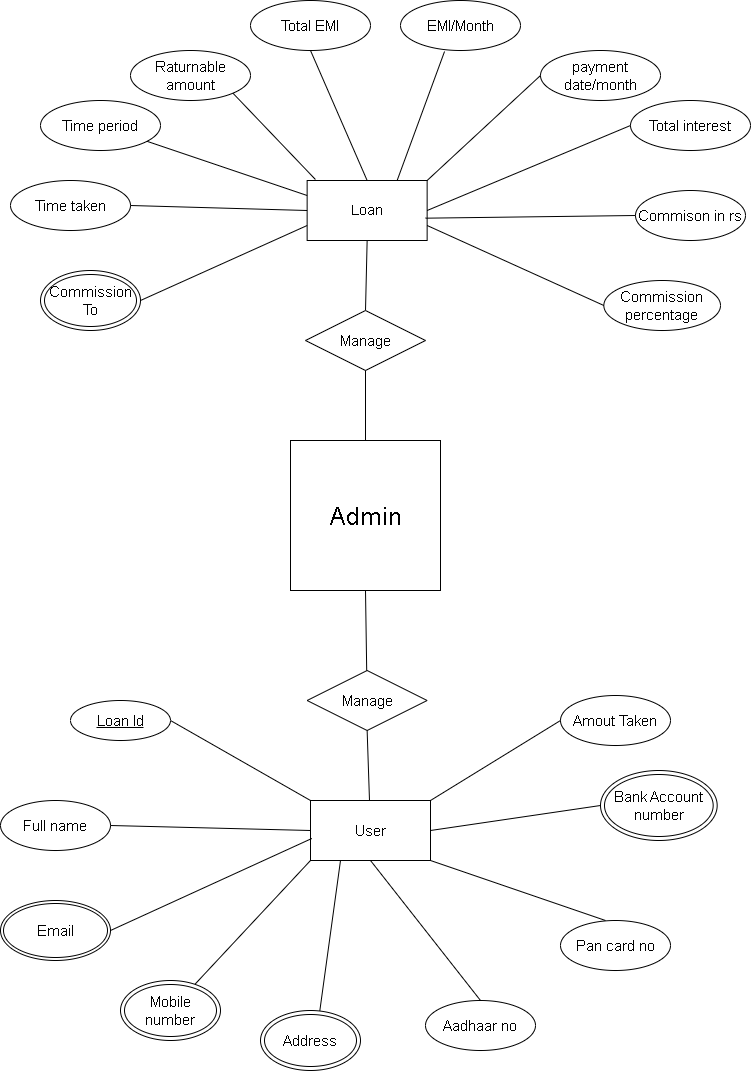

The diagram above was exported from draw.io. Its source (the exported page's mxGraphModel, read from the mxfile embedded in the PNG):
<mxGraphModel dx="1422" dy="1868" grid="1" gridSize="10" guides="1" tooltips="1" connect="1" arrows="1" fold="1" page="1" pageScale="1" pageWidth="850" pageHeight="1100" math="0" shadow="0">
  <root>
    <mxCell id="0" />
    <mxCell id="1" parent="0" />
    <mxCell id="j0fmLMRPRFX_gL6jugPW-2" value="Admin" style="whiteSpace=wrap;html=1;aspect=fixed;fontSize=25;" parent="1" vertex="1">
      <mxGeometry x="330" y="220" width="150" height="150" as="geometry" />
    </mxCell>
    <mxCell id="j0fmLMRPRFX_gL6jugPW-4" value="Loan" style="rounded=0;whiteSpace=wrap;html=1;fontSize=14;" parent="1" vertex="1">
      <mxGeometry x="346.64" y="-40" width="120" height="60" as="geometry" />
    </mxCell>
    <mxCell id="j0fmLMRPRFX_gL6jugPW-5" value="User&lt;font style=&quot;font-size: 15px;&quot;&gt;&lt;br style=&quot;font-size: 15px;&quot;&gt;&lt;/font&gt;" style="rounded=0;whiteSpace=wrap;html=1;fontSize=15;" parent="1" vertex="1">
      <mxGeometry x="350" y="580" width="120" height="60" as="geometry" />
    </mxCell>
    <mxCell id="j0fmLMRPRFX_gL6jugPW-6" value="" style="endArrow=none;html=1;entryX=0.5;entryY=1;entryDx=0;entryDy=0;exitX=0.5;exitY=0;exitDx=0;exitDy=0;" parent="1" source="cJxoEeIZO6PlX0RT_dms-3" target="j0fmLMRPRFX_gL6jugPW-4" edge="1">
      <mxGeometry width="50" height="50" relative="1" as="geometry">
        <mxPoint x="460" y="220" as="sourcePoint" />
        <mxPoint x="510" y="170" as="targetPoint" />
      </mxGeometry>
    </mxCell>
    <mxCell id="j0fmLMRPRFX_gL6jugPW-7" value="" style="endArrow=none;html=1;entryX=0.5;entryY=1;entryDx=0;entryDy=0;" parent="1" source="cJxoEeIZO6PlX0RT_dms-2" target="j0fmLMRPRFX_gL6jugPW-2" edge="1">
      <mxGeometry width="50" height="50" relative="1" as="geometry">
        <mxPoint x="260" y="400" as="sourcePoint" />
        <mxPoint x="310" y="350" as="targetPoint" />
      </mxGeometry>
    </mxCell>
    <mxCell id="j0fmLMRPRFX_gL6jugPW-21" value="Full name" style="ellipse;whiteSpace=wrap;html=1;fontSize=15;" parent="1" vertex="1">
      <mxGeometry x="40" y="580" width="110" height="50" as="geometry" />
    </mxCell>
    <mxCell id="j0fmLMRPRFX_gL6jugPW-27" value="Amout Taken" style="ellipse;whiteSpace=wrap;html=1;fontSize=15;" parent="1" vertex="1">
      <mxGeometry x="600" y="475" width="110" height="50" as="geometry" />
    </mxCell>
    <mxCell id="j0fmLMRPRFX_gL6jugPW-29" value="Commison in rs" style="ellipse;whiteSpace=wrap;html=1;fontSize=15;" parent="1" vertex="1">
      <mxGeometry x="675" y="-30" width="110" height="50" as="geometry" />
    </mxCell>
    <mxCell id="j0fmLMRPRFX_gL6jugPW-30" value="Commission percentage" style="ellipse;whiteSpace=wrap;html=1;fontSize=15;" parent="1" vertex="1">
      <mxGeometry x="643.34" y="60" width="116.66" height="50" as="geometry" />
    </mxCell>
    <mxCell id="j0fmLMRPRFX_gL6jugPW-31" value="Aadhaar no" style="ellipse;whiteSpace=wrap;html=1;fontSize=15;" parent="1" vertex="1">
      <mxGeometry x="465" y="780" width="110" height="50" as="geometry" />
    </mxCell>
    <mxCell id="j0fmLMRPRFX_gL6jugPW-32" value="Pan card no" style="ellipse;whiteSpace=wrap;html=1;fontSize=15;" parent="1" vertex="1">
      <mxGeometry x="600" y="700" width="110" height="50" as="geometry" />
    </mxCell>
    <mxCell id="j0fmLMRPRFX_gL6jugPW-33" value="" style="endArrow=none;html=1;fontSize=15;entryX=0;entryY=0;entryDx=0;entryDy=0;exitX=1;exitY=0.5;exitDx=0;exitDy=0;" parent="1" source="cJxoEeIZO6PlX0RT_dms-1" target="j0fmLMRPRFX_gL6jugPW-5" edge="1">
      <mxGeometry width="50" height="50" relative="1" as="geometry">
        <mxPoint x="220" y="515" as="sourcePoint" />
        <mxPoint x="380" y="490" as="targetPoint" />
      </mxGeometry>
    </mxCell>
    <mxCell id="j0fmLMRPRFX_gL6jugPW-34" value="" style="endArrow=none;html=1;fontSize=15;entryX=0;entryY=1;entryDx=0;entryDy=0;" parent="1" source="j0fmLMRPRFX_gL6jugPW-44" target="j0fmLMRPRFX_gL6jugPW-5" edge="1">
      <mxGeometry width="50" height="50" relative="1" as="geometry">
        <mxPoint x="208.36256656332205" y="632.3675136417819" as="sourcePoint" />
        <mxPoint x="345" y="500" as="targetPoint" />
      </mxGeometry>
    </mxCell>
    <mxCell id="j0fmLMRPRFX_gL6jugPW-35" value="" style="endArrow=none;html=1;fontSize=15;entryX=0.25;entryY=1;entryDx=0;entryDy=0;exitX=0.593;exitY=0.006;exitDx=0;exitDy=0;exitPerimeter=0;" parent="1" source="j0fmLMRPRFX_gL6jugPW-45" target="j0fmLMRPRFX_gL6jugPW-5" edge="1">
      <mxGeometry width="50" height="50" relative="1" as="geometry">
        <mxPoint x="266.68000000000006" y="713" as="sourcePoint" />
        <mxPoint x="355" y="500" as="targetPoint" />
      </mxGeometry>
    </mxCell>
    <mxCell id="j0fmLMRPRFX_gL6jugPW-36" value="" style="endArrow=none;html=1;fontSize=15;exitX=0.5;exitY=0;exitDx=0;exitDy=0;entryX=0.5;entryY=1;entryDx=0;entryDy=0;" parent="1" source="j0fmLMRPRFX_gL6jugPW-31" target="j0fmLMRPRFX_gL6jugPW-5" edge="1">
      <mxGeometry width="50" height="50" relative="1" as="geometry">
        <mxPoint x="270" y="535" as="sourcePoint" />
        <mxPoint x="390" y="560" as="targetPoint" />
      </mxGeometry>
    </mxCell>
    <mxCell id="j0fmLMRPRFX_gL6jugPW-37" value="" style="endArrow=none;html=1;fontSize=15;entryX=1;entryY=1;entryDx=0;entryDy=0;exitX=0.409;exitY=0;exitDx=0;exitDy=0;exitPerimeter=0;" parent="1" source="j0fmLMRPRFX_gL6jugPW-32" target="j0fmLMRPRFX_gL6jugPW-5" edge="1">
      <mxGeometry width="50" height="50" relative="1" as="geometry">
        <mxPoint x="290" y="535" as="sourcePoint" />
        <mxPoint x="385" y="500" as="targetPoint" />
      </mxGeometry>
    </mxCell>
    <mxCell id="j0fmLMRPRFX_gL6jugPW-38" value="" style="endArrow=none;html=1;fontSize=15;entryX=1;entryY=0.5;entryDx=0;entryDy=0;exitX=0;exitY=0.5;exitDx=0;exitDy=0;" parent="1" source="j0fmLMRPRFX_gL6jugPW-46" target="j0fmLMRPRFX_gL6jugPW-5" edge="1">
      <mxGeometry width="50" height="50" relative="1" as="geometry">
        <mxPoint x="526.6400000000001" y="743" as="sourcePoint" />
        <mxPoint x="405" y="500" as="targetPoint" />
      </mxGeometry>
    </mxCell>
    <mxCell id="j0fmLMRPRFX_gL6jugPW-39" value="" style="endArrow=none;html=1;fontSize=15;entryX=1;entryY=0;entryDx=0;entryDy=0;exitX=0;exitY=0.5;exitDx=0;exitDy=0;" parent="1" source="j0fmLMRPRFX_gL6jugPW-27" target="j0fmLMRPRFX_gL6jugPW-5" edge="1">
      <mxGeometry width="50" height="50" relative="1" as="geometry">
        <mxPoint x="330" y="535" as="sourcePoint" />
        <mxPoint x="425" y="500" as="targetPoint" />
      </mxGeometry>
    </mxCell>
    <mxCell id="j0fmLMRPRFX_gL6jugPW-40" value="" style="endArrow=none;html=1;fontSize=15;exitX=1;exitY=0.5;exitDx=0;exitDy=0;entryX=0;entryY=0.75;entryDx=0;entryDy=0;" parent="1" source="j0fmLMRPRFX_gL6jugPW-72" target="j0fmLMRPRFX_gL6jugPW-4" edge="1">
      <mxGeometry width="50" height="50" relative="1" as="geometry">
        <mxPoint x="599.14" y="243" as="sourcePoint" />
        <mxPoint x="350" y="140" as="targetPoint" />
      </mxGeometry>
    </mxCell>
    <mxCell id="j0fmLMRPRFX_gL6jugPW-41" value="" style="endArrow=none;html=1;fontSize=15;entryX=1;entryY=0.75;entryDx=0;entryDy=0;exitX=0;exitY=0.5;exitDx=0;exitDy=0;" parent="1" source="j0fmLMRPRFX_gL6jugPW-30" target="j0fmLMRPRFX_gL6jugPW-4" edge="1">
      <mxGeometry width="50" height="50" relative="1" as="geometry">
        <mxPoint x="580" y="160" as="sourcePoint" />
        <mxPoint x="465" y="500" as="targetPoint" />
        <Array as="points" />
      </mxGeometry>
    </mxCell>
    <mxCell id="j0fmLMRPRFX_gL6jugPW-42" value="" style="endArrow=none;html=1;fontSize=15;entryX=0.986;entryY=0.628;entryDx=0;entryDy=0;exitX=0;exitY=0.5;exitDx=0;exitDy=0;entryPerimeter=0;" parent="1" source="j0fmLMRPRFX_gL6jugPW-29" target="j0fmLMRPRFX_gL6jugPW-4" edge="1">
      <mxGeometry width="50" height="50" relative="1" as="geometry">
        <mxPoint x="340" y="595" as="sourcePoint" />
        <mxPoint x="435" y="560" as="targetPoint" />
      </mxGeometry>
    </mxCell>
    <mxCell id="j0fmLMRPRFX_gL6jugPW-43" value="" style="endArrow=none;html=1;fontSize=15;entryX=0;entryY=0.5;entryDx=0;entryDy=0;exitX=1;exitY=0.5;exitDx=0;exitDy=0;exitPerimeter=0;" parent="1" source="j0fmLMRPRFX_gL6jugPW-21" target="j0fmLMRPRFX_gL6jugPW-5" edge="1">
      <mxGeometry width="50" height="50" relative="1" as="geometry">
        <mxPoint x="220" y="600" as="sourcePoint" />
        <mxPoint x="270" y="550" as="targetPoint" />
      </mxGeometry>
    </mxCell>
    <mxCell id="j0fmLMRPRFX_gL6jugPW-44" value="Mobile number" style="ellipse;shape=doubleEllipse;whiteSpace=wrap;html=1;fontSize=15;" parent="1" vertex="1">
      <mxGeometry x="160" y="760" width="100" height="60" as="geometry" />
    </mxCell>
    <mxCell id="j0fmLMRPRFX_gL6jugPW-45" value="Address" style="ellipse;shape=doubleEllipse;whiteSpace=wrap;html=1;fontSize=15;" parent="1" vertex="1">
      <mxGeometry x="300" y="790" width="100" height="60" as="geometry" />
    </mxCell>
    <mxCell id="j0fmLMRPRFX_gL6jugPW-46" value="Bank Account number" style="ellipse;shape=doubleEllipse;whiteSpace=wrap;html=1;fontSize=15;" parent="1" vertex="1">
      <mxGeometry x="640" y="550" width="116.67" height="70" as="geometry" />
    </mxCell>
    <mxCell id="j0fmLMRPRFX_gL6jugPW-53" value="Time taken" style="ellipse;whiteSpace=wrap;html=1;fontSize=15;" parent="1" vertex="1">
      <mxGeometry x="50" y="-40" width="120" height="50" as="geometry" />
    </mxCell>
    <mxCell id="j0fmLMRPRFX_gL6jugPW-54" value="Time period" style="ellipse;whiteSpace=wrap;html=1;fontSize=15;" parent="1" vertex="1">
      <mxGeometry x="80" y="-120" width="120" height="50" as="geometry" />
    </mxCell>
    <mxCell id="j0fmLMRPRFX_gL6jugPW-55" value="Raturnable amount" style="ellipse;whiteSpace=wrap;html=1;fontSize=15;" parent="1" vertex="1">
      <mxGeometry x="170" y="-170" width="120" height="50" as="geometry" />
    </mxCell>
    <mxCell id="j0fmLMRPRFX_gL6jugPW-58" value="EMI/Month" style="ellipse;whiteSpace=wrap;html=1;fontSize=15;" parent="1" vertex="1">
      <mxGeometry x="440" y="-220" width="120" height="50" as="geometry" />
    </mxCell>
    <mxCell id="j0fmLMRPRFX_gL6jugPW-59" value="payment date/month" style="ellipse;whiteSpace=wrap;html=1;fontSize=15;" parent="1" vertex="1">
      <mxGeometry x="580" y="-170" width="120" height="50" as="geometry" />
    </mxCell>
    <mxCell id="j0fmLMRPRFX_gL6jugPW-60" value="Total interest" style="ellipse;whiteSpace=wrap;html=1;fontSize=15;" parent="1" vertex="1">
      <mxGeometry x="670" y="-120" width="120" height="50" as="geometry" />
    </mxCell>
    <mxCell id="j0fmLMRPRFX_gL6jugPW-62" value="Total EMI" style="ellipse;whiteSpace=wrap;html=1;fontSize=15;" parent="1" vertex="1">
      <mxGeometry x="290" y="-220" width="120" height="50" as="geometry" />
    </mxCell>
    <mxCell id="j0fmLMRPRFX_gL6jugPW-63" value="" style="endArrow=none;html=1;fontSize=15;entryX=0.5;entryY=0;entryDx=0;entryDy=0;exitX=0.5;exitY=1;exitDx=0;exitDy=0;" parent="1" source="j0fmLMRPRFX_gL6jugPW-62" target="j0fmLMRPRFX_gL6jugPW-4" edge="1">
      <mxGeometry width="50" height="50" relative="1" as="geometry">
        <mxPoint x="390" y="-200" as="sourcePoint" />
        <mxPoint x="450" y="100" as="targetPoint" />
      </mxGeometry>
    </mxCell>
    <mxCell id="j0fmLMRPRFX_gL6jugPW-64" value="" style="endArrow=none;html=1;fontSize=15;entryX=0;entryY=0.5;entryDx=0;entryDy=0;exitX=1;exitY=0.5;exitDx=0;exitDy=0;" parent="1" source="j0fmLMRPRFX_gL6jugPW-4" target="j0fmLMRPRFX_gL6jugPW-60" edge="1">
      <mxGeometry width="50" height="50" relative="1" as="geometry">
        <mxPoint x="460" y="170" as="sourcePoint" />
        <mxPoint x="510" y="120" as="targetPoint" />
      </mxGeometry>
    </mxCell>
    <mxCell id="j0fmLMRPRFX_gL6jugPW-65" value="" style="endArrow=none;html=1;fontSize=15;entryX=0;entryY=0.5;entryDx=0;entryDy=0;exitX=1;exitY=0.5;exitDx=0;exitDy=0;" parent="1" source="j0fmLMRPRFX_gL6jugPW-53" target="j0fmLMRPRFX_gL6jugPW-4" edge="1">
      <mxGeometry width="50" height="50" relative="1" as="geometry">
        <mxPoint x="290" y="131" as="sourcePoint" />
        <mxPoint x="340" y="110" as="targetPoint" />
      </mxGeometry>
    </mxCell>
    <mxCell id="j0fmLMRPRFX_gL6jugPW-66" value="" style="endArrow=none;html=1;fontSize=15;entryX=0;entryY=0.5;entryDx=0;entryDy=0;exitX=1;exitY=0;exitDx=0;exitDy=0;" parent="1" source="j0fmLMRPRFX_gL6jugPW-4" target="j0fmLMRPRFX_gL6jugPW-59" edge="1">
      <mxGeometry width="50" height="50" relative="1" as="geometry">
        <mxPoint x="440" y="100" as="sourcePoint" />
        <mxPoint x="490" y="40" as="targetPoint" />
      </mxGeometry>
    </mxCell>
    <mxCell id="j0fmLMRPRFX_gL6jugPW-67" value="" style="endArrow=none;html=1;fontSize=15;entryX=0;entryY=0.25;entryDx=0;entryDy=0;" parent="1" source="j0fmLMRPRFX_gL6jugPW-54" target="j0fmLMRPRFX_gL6jugPW-4" edge="1">
      <mxGeometry width="50" height="50" relative="1" as="geometry">
        <mxPoint x="250" y="60" as="sourcePoint" />
        <mxPoint x="300" y="10" as="targetPoint" />
      </mxGeometry>
    </mxCell>
    <mxCell id="j0fmLMRPRFX_gL6jugPW-68" value="" style="endArrow=none;html=1;fontSize=15;entryX=1;entryY=1;entryDx=0;entryDy=0;exitX=0.069;exitY=-0.017;exitDx=0;exitDy=0;exitPerimeter=0;" parent="1" source="j0fmLMRPRFX_gL6jugPW-4" target="j0fmLMRPRFX_gL6jugPW-55" edge="1">
      <mxGeometry width="50" height="50" relative="1" as="geometry">
        <mxPoint x="350" y="110" as="sourcePoint" />
        <mxPoint x="400" y="60" as="targetPoint" />
      </mxGeometry>
    </mxCell>
    <mxCell id="j0fmLMRPRFX_gL6jugPW-70" value="" style="endArrow=none;html=1;fontSize=15;entryX=0.367;entryY=1.02;entryDx=0;entryDy=0;entryPerimeter=0;exitX=0.75;exitY=0;exitDx=0;exitDy=0;" parent="1" source="j0fmLMRPRFX_gL6jugPW-4" target="j0fmLMRPRFX_gL6jugPW-58" edge="1">
      <mxGeometry width="50" height="50" relative="1" as="geometry">
        <mxPoint x="430" y="100" as="sourcePoint" />
        <mxPoint x="513" y="-60" as="targetPoint" />
      </mxGeometry>
    </mxCell>
    <mxCell id="j0fmLMRPRFX_gL6jugPW-72" value="Commission To" style="ellipse;shape=doubleEllipse;whiteSpace=wrap;html=1;fontSize=15;" parent="1" vertex="1">
      <mxGeometry x="80" y="50" width="100" height="60" as="geometry" />
    </mxCell>
    <mxCell id="cJxoEeIZO6PlX0RT_dms-1" value="Loan Id" style="ellipse;whiteSpace=wrap;html=1;align=center;fontStyle=4;fontSize=15;" parent="1" vertex="1">
      <mxGeometry x="110" y="480" width="100" height="40" as="geometry" />
    </mxCell>
    <mxCell id="cJxoEeIZO6PlX0RT_dms-3" value="Manage" style="shape=rhombus;perimeter=rhombusPerimeter;whiteSpace=wrap;html=1;align=center;fontSize=15;" parent="1" vertex="1">
      <mxGeometry x="345" y="90" width="120" height="60" as="geometry" />
    </mxCell>
    <mxCell id="cJxoEeIZO6PlX0RT_dms-4" value="" style="endArrow=none;html=1;entryX=0.5;entryY=1;entryDx=0;entryDy=0;exitX=0.5;exitY=0;exitDx=0;exitDy=0;" parent="1" source="j0fmLMRPRFX_gL6jugPW-2" target="cJxoEeIZO6PlX0RT_dms-3" edge="1">
      <mxGeometry width="50" height="50" relative="1" as="geometry">
        <mxPoint x="405" y="220" as="sourcePoint" />
        <mxPoint x="406.6399999999999" y="20" as="targetPoint" />
      </mxGeometry>
    </mxCell>
    <mxCell id="cJxoEeIZO6PlX0RT_dms-2" value="Manage" style="shape=rhombus;perimeter=rhombusPerimeter;whiteSpace=wrap;html=1;align=center;fontSize=15;" parent="1" vertex="1">
      <mxGeometry x="346.64" y="450" width="120" height="60" as="geometry" />
    </mxCell>
    <mxCell id="cJxoEeIZO6PlX0RT_dms-5" value="" style="endArrow=none;html=1;entryX=0.5;entryY=1;entryDx=0;entryDy=0;" parent="1" source="j0fmLMRPRFX_gL6jugPW-5" target="cJxoEeIZO6PlX0RT_dms-2" edge="1">
      <mxGeometry width="50" height="50" relative="1" as="geometry">
        <mxPoint x="409.375" y="580" as="sourcePoint" />
        <mxPoint x="405" y="370" as="targetPoint" />
      </mxGeometry>
    </mxCell>
    <mxCell id="CLBX4T3-dpqoLXGvZOzq-1" value="Email" style="ellipse;shape=doubleEllipse;margin=3;whiteSpace=wrap;html=1;align=center;fontSize=15;" parent="1" vertex="1">
      <mxGeometry x="40" y="680" width="110" height="60" as="geometry" />
    </mxCell>
    <mxCell id="CLBX4T3-dpqoLXGvZOzq-2" value="" style="endArrow=none;html=1;rounded=0;exitX=1;exitY=0.5;exitDx=0;exitDy=0;entryX=0.011;entryY=0.633;entryDx=0;entryDy=0;entryPerimeter=0;" parent="1" source="CLBX4T3-dpqoLXGvZOzq-1" target="j0fmLMRPRFX_gL6jugPW-5" edge="1">
      <mxGeometry relative="1" as="geometry">
        <mxPoint x="160" y="650" as="sourcePoint" />
        <mxPoint x="320" y="650" as="targetPoint" />
      </mxGeometry>
    </mxCell>
  </root>
</mxGraphModel>